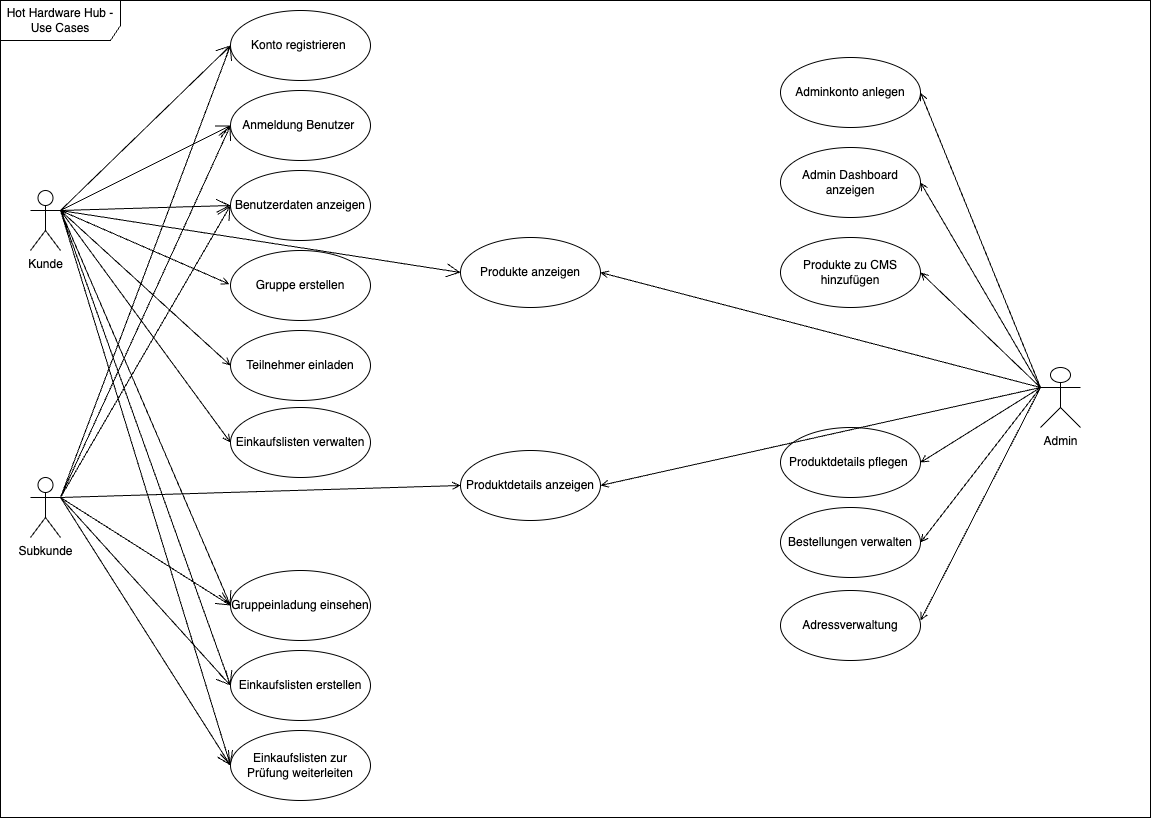

The diagram above was exported from draw.io. Its source (the exported page's mxGraphModel, read from the mxfile embedded in the PNG):
<mxGraphModel dx="3646" dy="821" grid="1" gridSize="10" guides="1" tooltips="1" connect="1" arrows="1" fold="1" page="1" pageScale="1" pageWidth="1169" pageHeight="827" math="0" shadow="0">
  <root>
    <mxCell id="0" />
    <mxCell id="1" parent="0" />
    <mxCell id="eUpdmp3d2-ik55W7hTw--9" value="Hot Hardware Hub - Use Cases" style="shape=umlFrame;whiteSpace=wrap;html=1;pointerEvents=0;width=120;height=40;movable=0;resizable=0;rotatable=0;deletable=0;editable=0;connectable=0;" parent="1" vertex="1">
      <mxGeometry x="-2330" y="10" width="1150" height="817" as="geometry" />
    </mxCell>
    <mxCell id="18" style="edgeStyle=none;html=1;entryX=-0.008;entryY=0.481;entryDx=0;entryDy=0;entryPerimeter=0;exitX=1;exitY=0.3333333333333333;exitDx=0;exitDy=0;exitPerimeter=0;endArrow=open;endFill=0;" edge="1" parent="1" source="eUpdmp3d2-ik55W7hTw--2" target="13">
      <mxGeometry relative="1" as="geometry" />
    </mxCell>
    <mxCell id="eUpdmp3d2-ik55W7hTw--2" value="Kunde" style="shape=umlActor;verticalLabelPosition=bottom;verticalAlign=top;html=1;" parent="1" vertex="1">
      <mxGeometry x="-2300" y="200" width="30" height="60" as="geometry" />
    </mxCell>
    <mxCell id="eUpdmp3d2-ik55W7hTw--3" value="Subkunde" style="shape=umlActor;verticalLabelPosition=bottom;verticalAlign=top;html=1;" parent="1" vertex="1">
      <mxGeometry x="-2300" y="487" width="30" height="60" as="geometry" />
    </mxCell>
    <mxCell id="eUpdmp3d2-ik55W7hTw--4" value="Admin" style="shape=umlActor;verticalLabelPosition=bottom;verticalAlign=top;html=1;" parent="1" vertex="1">
      <mxGeometry x="-1290" y="377" width="40" height="60" as="geometry" />
    </mxCell>
    <mxCell id="eUpdmp3d2-ik55W7hTw--15" value="Konto registrieren&amp;nbsp;" style="ellipse;whiteSpace=wrap;html=1;" parent="1" vertex="1">
      <mxGeometry x="-2100" y="20" width="140" height="70" as="geometry" />
    </mxCell>
    <mxCell id="eUpdmp3d2-ik55W7hTw--16" value="Anmeldung Benutzer&amp;nbsp;" style="ellipse;whiteSpace=wrap;html=1;" parent="1" vertex="1">
      <mxGeometry x="-2100" y="100" width="140" height="70" as="geometry" />
    </mxCell>
    <mxCell id="eUpdmp3d2-ik55W7hTw--17" value="Einkaufslisten zur Prüfung weiterleiten" style="ellipse;whiteSpace=wrap;html=1;" parent="1" vertex="1">
      <mxGeometry x="-2100" y="740" width="140" height="70" as="geometry" />
    </mxCell>
    <mxCell id="eUpdmp3d2-ik55W7hTw--18" value="Benutzerdaten anzeigen" style="ellipse;whiteSpace=wrap;html=1;" parent="1" vertex="1">
      <mxGeometry x="-2100" y="180" width="140" height="70" as="geometry" />
    </mxCell>
    <mxCell id="eUpdmp3d2-ik55W7hTw--19" value="Gruppeinladung einsehen" style="ellipse;whiteSpace=wrap;html=1;" parent="1" vertex="1">
      <mxGeometry x="-2100" y="580" width="140" height="70" as="geometry" />
    </mxCell>
    <mxCell id="eUpdmp3d2-ik55W7hTw--20" value="Einkaufslisten erstellen" style="ellipse;whiteSpace=wrap;html=1;" parent="1" vertex="1">
      <mxGeometry x="-2100" y="660" width="140" height="70" as="geometry" />
    </mxCell>
    <mxCell id="eUpdmp3d2-ik55W7hTw--21" value="Produkte anzeigen" style="ellipse;whiteSpace=wrap;html=1;" parent="1" vertex="1">
      <mxGeometry x="-1870" y="247" width="140" height="70" as="geometry" />
    </mxCell>
    <mxCell id="eUpdmp3d2-ik55W7hTw--22" value="Produktdetails anzeigen" style="ellipse;whiteSpace=wrap;html=1;" parent="1" vertex="1">
      <mxGeometry x="-1870" y="460" width="140" height="70" as="geometry" />
    </mxCell>
    <mxCell id="eUpdmp3d2-ik55W7hTw--23" value="Adminkonto anlegen" style="ellipse;whiteSpace=wrap;html=1;" parent="1" vertex="1">
      <mxGeometry x="-1550" y="67" width="140" height="70" as="geometry" />
    </mxCell>
    <mxCell id="eUpdmp3d2-ik55W7hTw--24" value="Produktdetails pflegen&amp;nbsp;" style="ellipse;whiteSpace=wrap;html=1;" parent="1" vertex="1">
      <mxGeometry x="-1550" y="437" width="140" height="70" as="geometry" />
    </mxCell>
    <mxCell id="eUpdmp3d2-ik55W7hTw--25" value="Bestellungen verwalten" style="ellipse;whiteSpace=wrap;html=1;" parent="1" vertex="1">
      <mxGeometry x="-1550" y="517" width="140" height="70" as="geometry" />
    </mxCell>
    <mxCell id="eUpdmp3d2-ik55W7hTw--26" value="Admin Dashboard anzeigen" style="ellipse;whiteSpace=wrap;html=1;" parent="1" vertex="1">
      <mxGeometry x="-1550" y="157" width="140" height="70" as="geometry" />
    </mxCell>
    <mxCell id="eUpdmp3d2-ik55W7hTw--27" value="Produkte zu CMS hinzufügen" style="ellipse;whiteSpace=wrap;html=1;" parent="1" vertex="1">
      <mxGeometry x="-1550" y="247" width="140" height="70" as="geometry" />
    </mxCell>
    <mxCell id="eUpdmp3d2-ik55W7hTw--43" value="" style="endArrow=open;endFill=1;endSize=12;html=1;rounded=0;entryX=0;entryY=0.5;entryDx=0;entryDy=0;exitX=1;exitY=0.3333333333333333;exitDx=0;exitDy=0;exitPerimeter=0;" parent="1" source="eUpdmp3d2-ik55W7hTw--2" target="eUpdmp3d2-ik55W7hTw--15" edge="1">
      <mxGeometry width="160" relative="1" as="geometry">
        <mxPoint x="-2270" y="232" as="sourcePoint" />
        <mxPoint x="-2110" y="231.65999999999997" as="targetPoint" />
      </mxGeometry>
    </mxCell>
    <mxCell id="eUpdmp3d2-ik55W7hTw--46" value="" style="endArrow=open;endFill=1;endSize=12;html=1;rounded=0;entryX=0;entryY=0.5;entryDx=0;entryDy=0;exitX=1;exitY=0.3333333333333333;exitDx=0;exitDy=0;exitPerimeter=0;" parent="1" source="eUpdmp3d2-ik55W7hTw--2" target="eUpdmp3d2-ik55W7hTw--16" edge="1">
      <mxGeometry width="160" relative="1" as="geometry">
        <mxPoint x="-2270" y="232" as="sourcePoint" />
        <mxPoint x="-2130" y="182.33999999999997" as="targetPoint" />
      </mxGeometry>
    </mxCell>
    <mxCell id="eUpdmp3d2-ik55W7hTw--47" value="" style="endArrow=open;endFill=1;endSize=12;html=1;rounded=0;entryX=0;entryY=0.5;entryDx=0;entryDy=0;exitX=1;exitY=0.3333333333333333;exitDx=0;exitDy=0;exitPerimeter=0;" parent="1" source="eUpdmp3d2-ik55W7hTw--2" target="eUpdmp3d2-ik55W7hTw--18" edge="1">
      <mxGeometry width="160" relative="1" as="geometry">
        <mxPoint x="-2270" y="232" as="sourcePoint" />
        <mxPoint x="-2120" y="172" as="targetPoint" />
      </mxGeometry>
    </mxCell>
    <mxCell id="eUpdmp3d2-ik55W7hTw--48" value="" style="endArrow=open;endFill=1;endSize=12;html=1;rounded=0;entryX=0;entryY=0.5;entryDx=0;entryDy=0;exitX=1;exitY=0.3333333333333333;exitDx=0;exitDy=0;exitPerimeter=0;" parent="1" source="eUpdmp3d2-ik55W7hTw--2" target="eUpdmp3d2-ik55W7hTw--19" edge="1">
      <mxGeometry width="160" relative="1" as="geometry">
        <mxPoint x="-2270" y="232" as="sourcePoint" />
        <mxPoint x="-2130" y="272" as="targetPoint" />
      </mxGeometry>
    </mxCell>
    <mxCell id="eUpdmp3d2-ik55W7hTw--49" value="" style="endArrow=open;endFill=1;endSize=12;html=1;rounded=0;entryX=0;entryY=0.5;entryDx=0;entryDy=0;exitX=1;exitY=0.3333333333333333;exitDx=0;exitDy=0;exitPerimeter=0;" parent="1" source="eUpdmp3d2-ik55W7hTw--2" target="eUpdmp3d2-ik55W7hTw--17" edge="1">
      <mxGeometry width="160" relative="1" as="geometry">
        <mxPoint x="-2270" y="232" as="sourcePoint" />
        <mxPoint x="-2100" y="192" as="targetPoint" />
      </mxGeometry>
    </mxCell>
    <mxCell id="eUpdmp3d2-ik55W7hTw--50" value="" style="endArrow=open;endFill=1;endSize=12;html=1;rounded=0;entryX=0;entryY=0.5;entryDx=0;entryDy=0;exitX=1;exitY=0.3333333333333333;exitDx=0;exitDy=0;exitPerimeter=0;" parent="1" source="eUpdmp3d2-ik55W7hTw--2" target="eUpdmp3d2-ik55W7hTw--20" edge="1">
      <mxGeometry width="160" relative="1" as="geometry">
        <mxPoint x="-2270" y="232" as="sourcePoint" />
        <mxPoint x="-2140" y="487" as="targetPoint" />
      </mxGeometry>
    </mxCell>
    <mxCell id="eUpdmp3d2-ik55W7hTw--52" value="" style="endArrow=open;endFill=1;endSize=12;html=1;rounded=0;entryX=0;entryY=0.5;entryDx=0;entryDy=0;exitX=1;exitY=0.3333333333333333;exitDx=0;exitDy=0;exitPerimeter=0;" parent="1" source="eUpdmp3d2-ik55W7hTw--3" target="eUpdmp3d2-ik55W7hTw--18" edge="1">
      <mxGeometry width="160" relative="1" as="geometry">
        <mxPoint x="-2570" y="531.8299999999999" as="sourcePoint" />
        <mxPoint x="-2440" y="452.16999999999996" as="targetPoint" />
      </mxGeometry>
    </mxCell>
    <mxCell id="eUpdmp3d2-ik55W7hTw--53" value="" style="endArrow=open;endFill=1;endSize=12;html=1;rounded=0;entryX=0;entryY=0.5;entryDx=0;entryDy=0;exitX=1;exitY=0.3333333333333333;exitDx=0;exitDy=0;exitPerimeter=0;" parent="1" source="eUpdmp3d2-ik55W7hTw--3" target="eUpdmp3d2-ik55W7hTw--16" edge="1">
      <mxGeometry width="160" relative="1" as="geometry">
        <mxPoint x="-2443" y="496.65999999999997" as="sourcePoint" />
        <mxPoint x="-2313" y="417" as="targetPoint" />
      </mxGeometry>
    </mxCell>
    <mxCell id="eUpdmp3d2-ik55W7hTw--54" value="" style="endArrow=open;endFill=1;endSize=12;html=1;rounded=0;exitX=1;exitY=0.3333333333333333;exitDx=0;exitDy=0;exitPerimeter=0;entryX=0;entryY=0.5;entryDx=0;entryDy=0;" parent="1" source="eUpdmp3d2-ik55W7hTw--3" target="eUpdmp3d2-ik55W7hTw--15" edge="1">
      <mxGeometry width="160" relative="1" as="geometry">
        <mxPoint x="-2450" y="377" as="sourcePoint" />
        <mxPoint x="-2140" y="157" as="targetPoint" />
      </mxGeometry>
    </mxCell>
    <mxCell id="eUpdmp3d2-ik55W7hTw--55" value="" style="endArrow=open;endFill=1;endSize=12;html=1;rounded=0;entryX=0;entryY=0.5;entryDx=0;entryDy=0;exitX=1;exitY=0.3333333333333333;exitDx=0;exitDy=0;exitPerimeter=0;" parent="1" source="eUpdmp3d2-ik55W7hTw--3" target="eUpdmp3d2-ik55W7hTw--20" edge="1">
      <mxGeometry width="160" relative="1" as="geometry">
        <mxPoint x="-2280" y="606.66" as="sourcePoint" />
        <mxPoint x="-2150" y="527" as="targetPoint" />
      </mxGeometry>
    </mxCell>
    <mxCell id="eUpdmp3d2-ik55W7hTw--56" value="" style="endArrow=open;endFill=1;endSize=12;html=1;rounded=0;entryX=0;entryY=0.5;entryDx=0;entryDy=0;exitX=1;exitY=0.3333333333333333;exitDx=0;exitDy=0;exitPerimeter=0;" parent="1" source="eUpdmp3d2-ik55W7hTw--3" target="eUpdmp3d2-ik55W7hTw--17" edge="1">
      <mxGeometry width="160" relative="1" as="geometry">
        <mxPoint x="-2330" y="746.66" as="sourcePoint" />
        <mxPoint x="-2200" y="667" as="targetPoint" />
      </mxGeometry>
    </mxCell>
    <mxCell id="eUpdmp3d2-ik55W7hTw--57" value="" style="endArrow=open;endFill=1;endSize=12;html=1;rounded=0;entryX=0;entryY=0.5;entryDx=0;entryDy=0;exitX=1;exitY=0.3333333333333333;exitDx=0;exitDy=0;exitPerimeter=0;" parent="1" source="eUpdmp3d2-ik55W7hTw--3" target="eUpdmp3d2-ik55W7hTw--19" edge="1">
      <mxGeometry width="160" relative="1" as="geometry">
        <mxPoint x="-2443" y="476.65999999999997" as="sourcePoint" />
        <mxPoint x="-2313" y="397" as="targetPoint" />
      </mxGeometry>
    </mxCell>
    <mxCell id="eUpdmp3d2-ik55W7hTw--58" value="" style="endArrow=open;endFill=1;html=1;rounded=0;entryX=1;entryY=0.5;entryDx=0;entryDy=0;exitX=0;exitY=0.3333333333333333;exitDx=0;exitDy=0;exitPerimeter=0;" parent="1" source="eUpdmp3d2-ik55W7hTw--4" target="eUpdmp3d2-ik55W7hTw--25" edge="1">
      <mxGeometry width="160" relative="1" as="geometry">
        <mxPoint x="-1350" y="626.66" as="sourcePoint" />
        <mxPoint x="-1220" y="547" as="targetPoint" />
      </mxGeometry>
    </mxCell>
    <mxCell id="eUpdmp3d2-ik55W7hTw--59" value="" style="endArrow=open;endFill=1;html=1;rounded=0;entryX=1;entryY=0.5;entryDx=0;entryDy=0;exitX=0;exitY=0.3333333333333333;exitDx=0;exitDy=0;exitPerimeter=0;" parent="1" source="eUpdmp3d2-ik55W7hTw--4" target="eUpdmp3d2-ik55W7hTw--26" edge="1">
      <mxGeometry width="160" relative="1" as="geometry">
        <mxPoint x="-1410" y="556.8299999999999" as="sourcePoint" />
        <mxPoint x="-1280" y="477.16999999999996" as="targetPoint" />
      </mxGeometry>
    </mxCell>
    <mxCell id="eUpdmp3d2-ik55W7hTw--60" value="" style="endArrow=open;endFill=1;html=1;rounded=0;entryX=1;entryY=0.5;entryDx=0;entryDy=0;exitX=0;exitY=0.3333333333333333;exitDx=0;exitDy=0;exitPerimeter=0;" parent="1" source="eUpdmp3d2-ik55W7hTw--4" target="eUpdmp3d2-ik55W7hTw--24" edge="1">
      <mxGeometry width="160" relative="1" as="geometry">
        <mxPoint x="-1350" y="596.66" as="sourcePoint" />
        <mxPoint x="-1220" y="517" as="targetPoint" />
      </mxGeometry>
    </mxCell>
    <mxCell id="eUpdmp3d2-ik55W7hTw--61" value="" style="endArrow=open;endFill=1;html=1;rounded=0;entryX=1;entryY=0.5;entryDx=0;entryDy=0;exitX=0;exitY=0.3333333333333333;exitDx=0;exitDy=0;exitPerimeter=0;" parent="1" source="eUpdmp3d2-ik55W7hTw--4" target="eUpdmp3d2-ik55W7hTw--27" edge="1">
      <mxGeometry width="160" relative="1" as="geometry">
        <mxPoint x="-1370" y="577" as="sourcePoint" />
        <mxPoint x="-1240" y="497.34000000000003" as="targetPoint" />
      </mxGeometry>
    </mxCell>
    <mxCell id="eUpdmp3d2-ik55W7hTw--62" value="" style="endArrow=open;endFill=1;html=1;rounded=0;entryX=1;entryY=0.5;entryDx=0;entryDy=0;exitX=0;exitY=0.3333333333333333;exitDx=0;exitDy=0;exitPerimeter=0;" parent="1" source="eUpdmp3d2-ik55W7hTw--4" target="eUpdmp3d2-ik55W7hTw--23" edge="1">
      <mxGeometry width="160" relative="1" as="geometry">
        <mxPoint x="-1350" y="716.66" as="sourcePoint" />
        <mxPoint x="-1220" y="637" as="targetPoint" />
      </mxGeometry>
    </mxCell>
    <mxCell id="eUpdmp3d2-ik55W7hTw--63" value="" style="endArrow=open;endFill=1;html=1;rounded=0;exitX=0;exitY=0.3333333333333333;exitDx=0;exitDy=0;exitPerimeter=0;entryX=1;entryY=0.5;entryDx=0;entryDy=0;" parent="1" source="eUpdmp3d2-ik55W7hTw--4" target="eUpdmp3d2-ik55W7hTw--22" edge="1">
      <mxGeometry width="160" relative="1" as="geometry">
        <mxPoint x="-1860" y="557" as="sourcePoint" />
        <mxPoint x="-1700" y="557" as="targetPoint" />
      </mxGeometry>
    </mxCell>
    <mxCell id="eUpdmp3d2-ik55W7hTw--64" value="" style="endArrow=open;endFill=1;endSize=12;html=1;rounded=0;entryX=0;entryY=0.5;entryDx=0;entryDy=0;exitX=1;exitY=0.3333333333333333;exitDx=0;exitDy=0;exitPerimeter=0;" parent="1" source="eUpdmp3d2-ik55W7hTw--2" target="eUpdmp3d2-ik55W7hTw--21" edge="1">
      <mxGeometry width="160" relative="1" as="geometry">
        <mxPoint x="-2050" y="376.99999999999994" as="sourcePoint" />
        <mxPoint x="-1920" y="297.34" as="targetPoint" />
      </mxGeometry>
    </mxCell>
    <mxCell id="eUpdmp3d2-ik55W7hTw--65" value="" style="endArrow=open;endFill=1;html=1;rounded=0;entryX=1;entryY=0.5;entryDx=0;entryDy=0;exitX=0;exitY=0.3333333333333333;exitDx=0;exitDy=0;exitPerimeter=0;" parent="1" source="eUpdmp3d2-ik55W7hTw--4" target="eUpdmp3d2-ik55W7hTw--21" edge="1">
      <mxGeometry width="160" relative="1" as="geometry">
        <mxPoint x="-1720" y="556.8299999999999" as="sourcePoint" />
        <mxPoint x="-1590" y="477.16999999999996" as="targetPoint" />
      </mxGeometry>
    </mxCell>
    <mxCell id="2" value="Adressverwaltung" style="ellipse;whiteSpace=wrap;html=1;" parent="1" vertex="1">
      <mxGeometry x="-1550" y="600" width="140" height="70" as="geometry" />
    </mxCell>
    <mxCell id="12" value="" style="edgeStyle=none;orthogonalLoop=1;jettySize=auto;html=1;startArrow=open;startFill=0;endArrow=none;endFill=0;entryX=0;entryY=0.3333333333333333;entryDx=0;entryDy=0;entryPerimeter=0;exitX=1;exitY=0.429;exitDx=0;exitDy=0;exitPerimeter=0;" parent="1" source="2" target="eUpdmp3d2-ik55W7hTw--4" edge="1">
      <mxGeometry width="80" relative="1" as="geometry">
        <mxPoint x="-1320" y="590" as="sourcePoint" />
        <mxPoint x="-1230" y="410" as="targetPoint" />
        <Array as="points" />
      </mxGeometry>
    </mxCell>
    <mxCell id="13" value="Gruppe erstellen" style="ellipse;whiteSpace=wrap;html=1;" vertex="1" parent="1">
      <mxGeometry x="-2100" y="260" width="140" height="70" as="geometry" />
    </mxCell>
    <mxCell id="14" value="Teilnehmer einladen" style="ellipse;whiteSpace=wrap;html=1;" vertex="1" parent="1">
      <mxGeometry x="-2100" y="340" width="140" height="70" as="geometry" />
    </mxCell>
    <mxCell id="16" value="" style="endArrow=open;endFill=0;html=1;rounded=0;entryX=0;entryY=0.5;entryDx=0;entryDy=0;" edge="1" parent="1" target="eUpdmp3d2-ik55W7hTw--22">
      <mxGeometry width="160" relative="1" as="geometry">
        <mxPoint x="-2270" y="507" as="sourcePoint" />
        <mxPoint x="-1890" y="507" as="targetPoint" />
      </mxGeometry>
    </mxCell>
    <mxCell id="15" value="Einkaufslisten verwalten" style="ellipse;whiteSpace=wrap;html=1;" vertex="1" parent="1">
      <mxGeometry x="-2100" y="417" width="140" height="70" as="geometry" />
    </mxCell>
    <mxCell id="19" value="" style="endArrow=open;endFill=0;html=1;rounded=0;entryX=0;entryY=0.5;entryDx=0;entryDy=0;" edge="1" parent="1" target="14">
      <mxGeometry width="160" relative="1" as="geometry">
        <mxPoint x="-2270" y="220" as="sourcePoint" />
        <mxPoint x="-2090" y="225" as="targetPoint" />
      </mxGeometry>
    </mxCell>
    <mxCell id="20" value="" style="endArrow=open;endFill=0;html=1;rounded=0;entryX=0;entryY=0.5;entryDx=0;entryDy=0;" edge="1" parent="1" target="15">
      <mxGeometry width="160" relative="1" as="geometry">
        <mxPoint x="-2270" y="220" as="sourcePoint" />
        <mxPoint x="-2100" y="460" as="targetPoint" />
      </mxGeometry>
    </mxCell>
  </root>
</mxGraphModel>